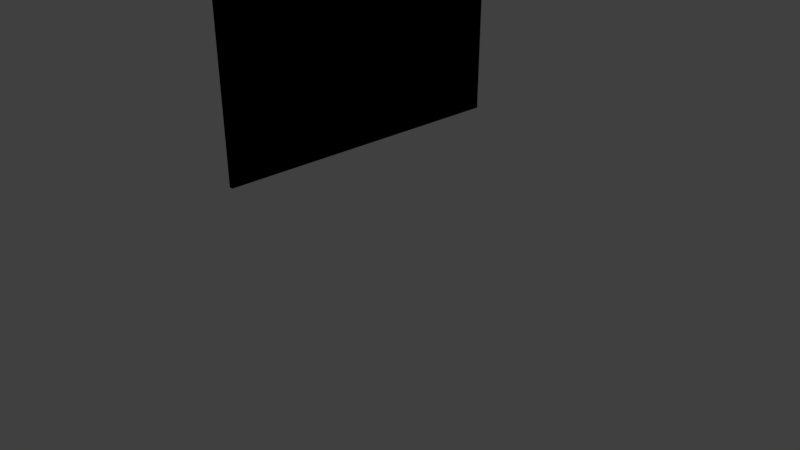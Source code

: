 # Source: TV.blend  (saved by Blender 2.79.0; exported with 4.5.12 LTS)
import bpy
from mathutils import Matrix  # noqa: F401  (used for matrix-valued properties, if any)

bpy.ops.wm.read_factory_settings(use_empty=True)
scene = bpy.context.scene
scene.name = 'Scene'

# ---- collections
col_collection_1 = bpy.data.collections.new('Collection 1'); scene.collection.children.link(col_collection_1)

# ---- materials (node trees are filled in below, after node groups)
mat_notscreen = bpy.data.materials.new('NotScreen')
mat_notscreen.alpha_threshold = 0.0
mat_notscreen.use_transparent_shadow = False
mat_notscreen.diffuse_color = (0.0, 0.0, 0.0, 1.0)
mat_notscreen.roughness = 0.5
mat_notscreen.line_color = (0.0, 0.0, 0.0, 1.0)
mat_screen = bpy.data.materials.new('Screen')
mat_screen.alpha_threshold = 0.0
mat_screen.use_transparent_shadow = False
mat_screen.diffuse_color = (0.4228, 0.4228, 0.4228, 1.0)
mat_screen.roughness = 0.5

# ---- material node trees
mat_notscreen.use_nodes = True; mat_notscreen.node_tree.nodes.clear()
_N = mat_notscreen.node_tree.nodes; _L = mat_notscreen.node_tree.links
n0 = _N.new('NodeUndefined'); n0.name = 'Output'; n0.location = (300, 300)
n0.inputs[1].default_value = 1.0
n1 = _N.new('NodeUndefined'); n1.name = 'Material'; n1.location = (10, 300)
n1.inputs[0].default_value = (0.0, 0.0, 0.0, 1.0)
n1.inputs[1].default_value = (1.0, 1.0, 1.0, 1.0)
n1.inputs[2].default_value = 0.8
n1.inputs[3].default_value = (0.0, 0.0, 0.0)
_L.new(n1.outputs[0], n0.inputs[0])
mat_screen.use_nodes = True; mat_screen.node_tree.nodes.clear()
_N = mat_screen.node_tree.nodes; _L = mat_screen.node_tree.links
n0 = _N.new('NodeUndefined'); n0.name = 'Output'; n0.location = (300, 300)
n0.inputs[1].default_value = 1.0
n1 = _N.new('NodeUndefined'); n1.name = 'Material'; n1.location = (10, 300)
n1.inputs[0].default_value = (0.4228, 0.4228, 0.4228, 1.0)
n1.inputs[1].default_value = (1.0, 1.0, 1.0, 1.0)
n1.inputs[2].default_value = 0.8
n1.inputs[3].default_value = (0.0, 0.0, 0.0)
_L.new(n1.outputs[0], n0.inputs[0])

# ---- world
world_world = bpy.data.worlds.new('World'); scene.world = world_world
world_world.color = (0.05088, 0.05088, 0.05088)
world_world.use_sun_shadow = False
world_world.sun_shadow_jitter_overblur = 0.0
world_world.cycles.sampling_method = 'MANUAL'

# ---- cameras
cam_camera = bpy.data.cameras.new('Camera')
cam_camera.clip_end = 100.0
cam_camera.lens = 35.0
cam_camera.sensor_width = 32.0
cam_camera.sensor_height = 18.0
cam_camera.ortho_scale = 7.314
cam_camera.dof.focus_distance = 0.0
cam_camera.dof.aperture_fstop = 128.0

# ---- lights
light_lamp = bpy.data.lights.new('Lamp', 'POINT')
light_lamp.transmission_factor = 0.0
light_lamp.cutoff_distance = 30.0
light_lamp.energy = 100.0
light_lamp.shadow_buffer_clip_start = 1.001
light_lamp.shadow_soft_size = 0.1
light_lamp.shadow_maximum_resolution = 0.006
light_lamp.use_absolute_resolution = True

# ---- meshes
me_cube = bpy.data.meshes.new('Cube')
me_cube.from_pydata([(1.0, 1.0, -1.0), (1.0, -1.0, -1.0), (-1.0, -1.0, -1.0), (-1.0, 1.0, -1.0), (1.0, 1.0, 1.0), (1.0, -1.0, 1.0), (-1.0, -1.0, 1.0), (-1.0, 1.0, 1.0), (1.0, 1.429e-07, -1.0), (1.788e-07, 1.0, -1.0), (1.0, 1.0, 0.0), (0.0, -1.0, -1.0), (1.0, -1.0, 0.0), (-1.0, 2.98e-07, -1.0), (-1.0, -1.0, 0.0), (-1.0, 1.0, 0.0), (1.0, -7.602e-07, 1.0), (2.384e-07, 1.0, 1.0), (-5.364e-07, -1.0, 1.0), (-1.0, 1.788e-07, 1.0), (2.384e-07, 1.0, 0.0), (-1.0, 2.384e-07, 0.0), (-2.98e-07, -1.0, 0.0), (0.1483, -3.087e-07, 0.0), (-1.49e-07, -1.788e-07, 1.0), (5.96e-08, 1.192e-07, -1.0), (-0.5, 1.0, -1.0), (1.0, 1.0, 0.5), (-0.5, -1.0, -1.0), (1.0, -1.0, 0.5), (-1.0, 0.5, -1.0), (-1.0, -1.0, 0.5), (-1.0, 1.0, 0.5), (1.0, -0.947, 1.0), (-0.5, 1.0, 1.0), (-0.5, -1.0, 1.0), (-1.0, 0.5, 1.0), (1.0, 0.947, -1.0), (0.5, 1.0, -1.0), (1.0, 1.0, -0.5), (0.5, -1.0, -1.0), (1.0, -1.0, -0.5), (-1.0, -0.5, -1.0), (-1.0, -1.0, -0.5), (-1.0, 1.0, -0.5), (1.0, 0.9361, 1.0), (0.5, 1.0, 1.0), (0.5, -1.0, 1.0), (-1.0, -0.5, 1.0), (-0.5, 1.0, 0.0), (0.5, 1.0, 0.0), (2.384e-07, 1.0, 0.5), (2.086e-07, 1.0, -0.5), (-1.0, 0.5, 0.0), (-1.0, -0.5, 0.0), (-1.0, 2.682e-07, -0.5), (-1.0, 2.086e-07, 0.5), (-0.5, -1.0, 0.0), (0.5, -1.0, 0.0), (-1.49e-07, -1.0, -0.5), (-4.172e-07, -1.0, 0.5), (0.1483, -0.947, 0.0), (0.1483, 0.947, 0.0), (0.1483, -8.29e-08, -0.9387), (0.1483, -5.345e-07, 0.9387), (-3.427e-07, -0.5, 1.0), (4.47e-08, 0.5, 1.0), (0.5, -3.576e-07, 1.0), (-0.5, 0.0, 1.0), (-0.5, 2.086e-07, -1.0), (0.5, 2.98e-08, -1.0), (1.192e-07, 0.5, -1.0), (0.5, 0.5, -1.0), (-0.5, 0.5, -1.0), (-0.5, 0.5, 1.0), (0.5, 0.5, 1.0), (0.5, -0.5, 1.0), (0.1483, 0.947, 0.9387), (0.1483, 0.947, -0.9387), (0.1483, -0.947, -0.9387), (0.5, -1.0, 0.5), (0.5, -1.0, -0.5), (-0.5, -1.0, -0.5), (-1.0, -0.5, 0.5), (-1.0, -0.5, -0.5), (-1.0, 0.5, -0.5), (0.5, 1.0, -0.5), (0.5, 1.0, 0.5), (-0.5, 1.0, 0.5), (-0.5, 1.0, -0.5), (-1.0, 0.5, 0.5), (-0.5, -1.0, 0.5), (0.1483, -0.947, 0.9387), (-0.5, -0.5, 1.0), (-1.0, -0.25, -1.0), (-1.0, 2.831e-07, -0.75), (-1.0, 0.25, -1.0), (-1.0, -0.25, -0.5), (-1.0, -0.5, -0.75), (-1.0, 0.25, -0.5), (-1.0, 0.5, -0.75), (-1.0, 0.25, -0.75), (-1.0, -0.25, -0.75)], [(45, 47), (13, 95)], [(93, 48, 6, 35), (91, 35, 6, 31), (90, 36, 7, 32), (89, 26, 3, 44), (88, 49, 15, 32), (87, 50, 20, 51), (86, 38, 9, 52), (85, 53, 15, 44), (84, 54, 21, 55, 97), (83, 48, 19, 56), (82, 57, 14, 43), (81, 58, 22, 59), (18, 60, 80, 47), (41, 1, 79, 61, 12), (78, 62, 23, 63), (76, 65, 18, 47), (75, 66, 24, 67), (74, 36, 19, 68), (73, 69, 13, 96, 30), (72, 70, 25, 71), (38, 72, 71, 9), (0, 37, 72, 38), (37, 8, 70, 72), (26, 73, 30, 3), (9, 71, 73, 26), (71, 25, 69, 73), (66, 74, 68, 24), (17, 34, 74, 66), (34, 7, 36, 74), (45, 75, 67, 16), (4, 46, 75, 45), (46, 17, 66, 75), (33, 76, 47, 5), (16, 67, 76, 33), (67, 24, 65, 76), (62, 77, 64, 23), (63, 23, 61, 79), (58, 80, 60, 22), (12, 29, 80, 58), (80, 29, 5, 47), (40, 81, 59, 11), (1, 41, 81, 40), (41, 12, 58, 81), (28, 82, 43, 2), (11, 59, 82, 28), (59, 22, 57, 82), (54, 83, 56, 21), (14, 31, 83, 54), (31, 6, 48, 83), (102, 97, 55, 95), (2, 43, 84, 98, 42), (43, 14, 54, 84), (30, 100, 85, 44, 3), (101, 99, 85, 100), (55, 21, 53, 85, 99), (50, 86, 52, 20), (10, 39, 86, 50), (39, 0, 38, 86), (46, 87, 51, 17), (4, 27, 87, 46), (27, 10, 50, 87), (34, 88, 32, 7), (17, 51, 88, 34), (51, 20, 49, 88), (49, 89, 44, 15), (20, 52, 89, 49), (52, 9, 26, 89), (53, 90, 32, 15), (21, 56, 90, 53), (56, 19, 36, 90), (57, 91, 31, 14), (22, 60, 91, 57), (60, 18, 35, 91), (23, 64, 92, 61), (64, 77, 4, 5, 92), (65, 93, 35, 18), (24, 68, 93, 65), (68, 19, 48, 93), (63, 79, 1, 8), (8, 37, 0, 78, 63), (29, 12, 61, 92, 5), (8, 1, 2, 13), (27, 4, 77, 62, 10), (39, 10, 15, 62, 78, 0), (96, 101, 100, 30), (95, 55, 99, 101), (42, 98, 102, 94), (98, 84, 97, 102), (96, 94, 102, 101)])
me_cube.polygons.foreach_set('material_index', [0, 0, 0, 0, 0, 0, 0, 0, 0, 0, 0, 0, 0, 0, 1, 0, 0, 0, 0, 0, 0, 0, 0, 0, 0, 0, 0, 0, 0, 0, 0, 0, 0, 0, 0, 1, 1, 0, 0, 0, 0, 0, 0, 0, 0, 0, 0, 0, 0, 0, 0, 0, 0, 0, 0, 0, 0, 0, 0, 0, 0, 0, 0, 0, 0, 0, 0, 0, 0, 0, 0, 0, 0, 1, 0, 0, 0, 0, 0, 0, 0, 0, 0, 0, 0, 0, 0, 0, 0])
_uv = me_cube.uv_layers.new(name='UVMap')
_uv.uv.foreach_set('vector', [0.2161, 0.2372, 0.1993, 0.2348, 0.2026, 0.2216, 0.2184, 0.2198, 0.2154, 0.1971, 0.2184, 0.2198, 0.2026, 0.2216, 0.1926, 0.2068, 0.1795, 0.2723, 0.1963, 0.2684, 0.1989, 0.28, 0.1884, 0.2877, 0.1816, 0.3383, 0.1663, 0.3664, 0.144, 0.3452, 0.1581, 0.3234, 0.2025, 0.2976, 0.1931, 0.3153, 0.1739, 0.3025, 0.1884, 0.2877, 0.2357, 0.3058, 0.2351, 0.3246, 0.214, 0.3227, 0.2188, 0.3032, 0.2367, 0.3485, 0.2435, 0.3823, 0.2022, 0.383, 0.2088, 0.3479, 0.1293, 0.3034, 0.1565, 0.2825, 0.1739, 0.3025, 0.1581, 0.3234, 0.09349, 0.1985, 0.1497, 0.2159, 0.146, 0.2524, 0.09976, 0.2627, 0.09609, 0.2309, 0.1793, 0.2276, 0.1993, 0.2348, 0.1964, 0.2519, 0.1756, 0.2511, 0.1923, 0.1024, 0.2074, 0.1618, 0.1706, 0.1816, 0.1291, 0.1383, 0.3276, 0.1376, 0.2889, 0.1794, 0.2507, 0.1613, 0.2658, 0.1024, 0.2379, 0.2219, 0.2429, 0.1975, 0.2686, 0.2078, 0.2568, 0.2286, 0.3581, 0.1933, 0.4601, 0.1953, 0.3589, 0.2758, 0.32, 0.258, 0.3129, 0.2093, 0.2936, 0.3323, 0.2805, 0.3111, 0.3039, 0.291, 0.3361, 0.3212, 0.2501, 0.2456, 0.2334, 0.2405, 0.2379, 0.2219, 0.2568, 0.2286, 0.2409, 0.2756, 0.2262, 0.2722, 0.2295, 0.2569, 0.2452, 0.2612, 0.2114, 0.2693, 0.1963, 0.2684, 0.1964, 0.2519, 0.2134, 0.2538, 0.127, 0.4055, 0.05153, 0.4606, 0.01025, 0.3444, 0.05976, 0.3448, 0.1042, 0.3467, 0.2609, 0.4404, 0.2994, 0.5592, 0.1515, 0.546, 0.1874, 0.4416, 0.2435, 0.3823, 0.2609, 0.4404, 0.1874, 0.4416, 0.2022, 0.383, 0.2741, 0.3659, 0.2765, 0.3685, 0.2609, 0.4404, 0.2435, 0.3823, 0.2765, 0.3685, 0.4438, 0.4652, 0.2994, 0.5592, 0.2609, 0.4404, 0.1663, 0.3664, 0.127, 0.4055, 0.1042, 0.3467, 0.144, 0.3452, 0.2022, 0.383, 0.1874, 0.4416, 0.127, 0.4055, 0.1663, 0.3664, 0.1874, 0.4416, 0.1515, 0.546, 0.05153, 0.4606, 0.127, 0.4055, 0.2262, 0.2722, 0.2114, 0.2693, 0.2134, 0.2538, 0.2295, 0.2569, 0.2228, 0.287, 0.209, 0.2834, 0.2114, 0.2693, 0.2262, 0.2722, 0.209, 0.2834, 0.1989, 0.28, 0.1963, 0.2684, 0.2114, 0.2693, 0.2515, 0.2898, 0.2409, 0.2756, 0.2452, 0.2612, 0.2602, 0.2664, 0.2509, 0.2916, 0.2376, 0.2897, 0.2409, 0.2756, 0.2515, 0.2898, 0.2376, 0.2897, 0.2228, 0.287, 0.2262, 0.2722, 0.2409, 0.2756, 0.271, 0.2399, 0.2501, 0.2456, 0.2568, 0.2286, 0.2718, 0.2381, 0.2602, 0.2664, 0.2452, 0.2612, 0.2501, 0.2456, 0.271, 0.2399, 0.2452, 0.2612, 0.2295, 0.2569, 0.2334, 0.2405, 0.2501, 0.2456, 0.2805, 0.3111, 0.2694, 0.2924, 0.2801, 0.2755, 0.3039, 0.291, 0.3361, 0.3212, 0.3039, 0.291, 0.32, 0.258, 0.3589, 0.2758, 0.2889, 0.1794, 0.2686, 0.2078, 0.2429, 0.1975, 0.2507, 0.1613, 0.3129, 0.2093, 0.2877, 0.2233, 0.2686, 0.2078, 0.2889, 0.1794, 0.2686, 0.2078, 0.2877, 0.2233, 0.2718, 0.2381, 0.2568, 0.2286, 0.4097, 0.06984, 0.3276, 0.1376, 0.2658, 0.1024, 0.2969, 7.829e-05, 0.4601, 0.1953, 0.3581, 0.1933, 0.3276, 0.1376, 0.4097, 0.06984, 0.3581, 0.1933, 0.3129, 0.2093, 0.2889, 0.1794, 0.3276, 0.1376, 0.1661, 7.835e-05, 0.1923, 0.1024, 0.1291, 0.1383, 0.05504, 0.06746, 0.2969, 7.829e-05, 0.2658, 0.1024, 0.1923, 0.1024, 0.1661, 7.835e-05, 0.2658, 0.1024, 0.2507, 0.1613, 0.2074, 0.1618, 0.1923, 0.1024, 0.1497, 0.2159, 0.1793, 0.2276, 0.1756, 0.2511, 0.146, 0.2524, 0.1706, 0.1816, 0.1926, 0.2068, 0.1793, 0.2276, 0.1497, 0.2159, 0.1926, 0.2068, 0.2026, 0.2216, 0.1993, 0.2348, 0.1793, 0.2276, 0.05517, 0.2383, 0.09609, 0.2309, 0.09976, 0.2627, 0.07309, 0.273, 0.05504, 0.06746, 0.1291, 0.1383, 0.09349, 0.1985, 0.05247, 0.1926, 0.001378, 0.1835, 0.1291, 0.1383, 0.1706, 0.1816, 0.1497, 0.2159, 0.09349, 0.1985, 0.1042, 0.3467, 0.1165, 0.3247, 0.1293, 0.3034, 0.1581, 0.3234, 0.144, 0.3452, 0.08855, 0.3057, 0.1143, 0.2835, 0.1293, 0.3034, 0.1165, 0.3247, 0.09976, 0.2627, 0.146, 0.2524, 0.1565, 0.2825, 0.1293, 0.3034, 0.1143, 0.2835, 0.2351, 0.3246, 0.2367, 0.3485, 0.2088, 0.3479, 0.214, 0.3227, 0.2543, 0.3219, 0.2601, 0.3414, 0.2367, 0.3485, 0.2351, 0.3246, 0.2601, 0.3414, 0.2741, 0.3659, 0.2435, 0.3823, 0.2367, 0.3485, 0.2376, 0.2897, 0.2357, 0.3058, 0.2188, 0.3032, 0.2228, 0.287, 0.2509, 0.2916, 0.2514, 0.3058, 0.2357, 0.3058, 0.2376, 0.2897, 0.2514, 0.3058, 0.2543, 0.3219, 0.2351, 0.3246, 0.2357, 0.3058, 0.209, 0.2834, 0.2025, 0.2976, 0.1884, 0.2877, 0.1989, 0.28, 0.2228, 0.287, 0.2188, 0.3032, 0.2025, 0.2976, 0.209, 0.2834, 0.2188, 0.3032, 0.214, 0.3227, 0.1931, 0.3153, 0.2025, 0.2976, 0.1931, 0.3153, 0.1816, 0.3383, 0.1581, 0.3234, 0.1739, 0.3025, 0.214, 0.3227, 0.2088, 0.3479, 0.1816, 0.3383, 0.1931, 0.3153, 0.2088, 0.3479, 0.2022, 0.383, 0.1663, 0.3664, 0.1816, 0.3383, 0.1565, 0.2825, 0.1795, 0.2723, 0.1884, 0.2877, 0.1739, 0.3025, 0.146, 0.2524, 0.1756, 0.2511, 0.1795, 0.2723, 0.1565, 0.2825, 0.1756, 0.2511, 0.1964, 0.2519, 0.1963, 0.2684, 0.1795, 0.2723, 0.2074, 0.1618, 0.2154, 0.1971, 0.1926, 0.2068, 0.1706, 0.1816, 0.2507, 0.1613, 0.2429, 0.1975, 0.2154, 0.1971, 0.2074, 0.1618, 0.2429, 0.1975, 0.2379, 0.2219, 0.2184, 0.2198, 0.2154, 0.1971, 0.3039, 0.291, 0.2801, 0.2755, 0.2892, 0.2552, 0.32, 0.258, 0.2801, 0.2755, 0.2694, 0.2924, 0.2509, 0.2916, 0.2718, 0.2381, 0.2892, 0.2552, 0.2334, 0.2405, 0.2161, 0.2372, 0.2184, 0.2198, 0.2379, 0.2219, 0.2295, 0.2569, 0.2134, 0.2538, 0.2161, 0.2372, 0.2334, 0.2405, 0.2134, 0.2538, 0.1964, 0.2519, 0.1993, 0.2348, 0.2161, 0.2372, 0.3361, 0.3212, 0.3589, 0.2758, 0.4601, 0.1953, 0.4438, 0.4652, 0.4438, 0.4652, 0.2765, 0.3685, 0.2741, 0.3659, 0.2936, 0.3323, 0.3361, 0.3212, 0.2877, 0.2233, 0.3129, 0.2093, 0.32, 0.258, 0.2892, 0.2552, 0.2718, 0.2381, 0.4438, 0.4652, 0.4601, 0.1953, 0.9999, 0.228, 0.9836, 0.4979, 0.2514, 0.3058, 0.2509, 0.2916, 0.2694, 0.2924, 0.2805, 0.3111, 0.2543, 0.3219, 0.2601, 0.3414, 0.2165, 0.5651, 7.829e-05, 0.5651, 0.1243, 0.5593, 0.2936, 0.3323, 0.2741, 0.3659, 0.05976, 0.3448, 0.08855, 0.3057, 0.1165, 0.3247, 0.1042, 0.3467, 0.07309, 0.273, 0.09976, 0.2627, 0.1143, 0.2835, 0.08855, 0.3057, 0.001378, 0.1835, 0.05247, 0.1926, 0.05517, 0.2383, 7.829e-05, 0.2479, 0.05247, 0.1926, 0.09349, 0.1985, 0.09609, 0.2309, 0.05517, 0.2383, 0.05976, 0.3448, 7.829e-05, 0.2479, 0.05517, 0.2383, 0.08855, 0.3057])
me_cube.materials.append(mat_notscreen)
me_cube.materials.append(mat_screen)
me_cube.use_remesh_preserve_volume = False
me_cube.use_remesh_preserve_attributes = False
me_cube.use_mirror_vertex_groups = False
me_cube.update()

# ---- objects
ob_cube = bpy.data.objects.new('Cube', me_cube)
ob_lamp = bpy.data.objects.new('Lamp', light_lamp)
ob_camera = bpy.data.objects.new('Camera', cam_camera)

# ---- transforms, parenting, visibility, modifiers, constraints
ob_cube.location = (0.0, 0.0, 2.69)
ob_cube.scale = (0.025, 1.944, 1.17)
ob_cube.lock_rotations_4d = False
ob_cube.empty_display_type = 'ARROWS'
ob_cube.lineart.crease_threshold = 0.0
ob_lamp.location = (4.076, 1.005, 5.904)
ob_lamp.rotation_euler = (0.6503, 0.05522, 1.866)
ob_lamp.lock_rotations_4d = False
ob_lamp.empty_display_type = 'ARROWS'
ob_lamp.color = (0.0, 0.0, 0.0, 0.0)
ob_lamp.lineart.crease_threshold = 0.0
ob_camera.location = (7.481, -6.508, 5.344)
ob_camera.rotation_euler = (1.109, 0.0, 0.8149)
ob_camera.lock_rotations_4d = False
ob_camera.empty_display_type = 'ARROWS'
ob_camera.color = (0.0, 0.0, 0.0, 0.0)
ob_camera.display_type = 'WIRE'
ob_camera.lineart.crease_threshold = 0.0

# ---- collection membership
col_collection_1.objects.link(ob_cube)
col_collection_1.objects.link(ob_lamp)
col_collection_1.objects.link(ob_camera)

# ---- scene / render settings (as saved in the file)
scene.camera = ob_camera
scene.frame_start = 1; scene.frame_end = 250; scene.frame_set(1)
scene.render.engine = 'BLENDER_EEVEE_NEXT'
scene.render.resolution_percentage = 50
scene.render.dither_intensity = 0.0
scene.cycles.use_denoising = False
scene.cycles.samples = 128
scene.cycles.sampling_pattern = 'TABULATED_SOBOL'
scene.cycles.use_adaptive_sampling = False
scene.cycles.use_light_tree = False
scene.cycles.blur_glossy = 0.0
scene.cycles.sample_clamp_indirect = 0.0
scene.view_settings.view_transform = 'Standard'
bpy.context.view_layer.update()

